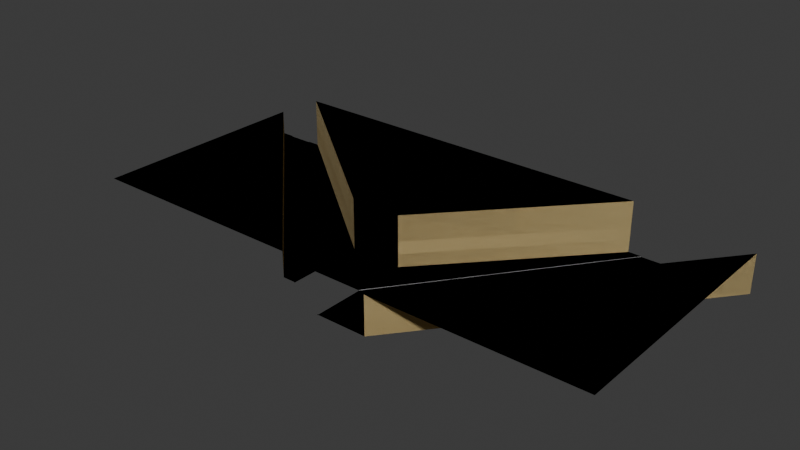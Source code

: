 # Source: capitan_moreno.blend  (saved by Blender 4.2.66; exported with 4.5.12 LTS)
import bpy
from mathutils import Matrix  # noqa: F401  (used for matrix-valued properties, if any)

bpy.ops.wm.read_factory_settings(use_empty=True)
scene = bpy.context.scene
scene.name = 'Scene'

# ---- collections
col_collection = bpy.data.collections.new('Collection'); scene.collection.children.link(col_collection)

# ---- materials (node trees are filled in below, after node groups)
mat_wall = bpy.data.materials.new('Wall')
mat_wall.use_backface_culling = True
mat_sidewalk = bpy.data.materials.new('Sidewalk')
mat_sidewalk.use_backface_culling = True
mat_road = bpy.data.materials.new('Road')
mat_road.use_backface_culling = True
mat_white = bpy.data.materials.new('White')
mat_white.use_backface_culling = True
mat_yellowish = bpy.data.materials.new('Yellowish')
mat_yellowish.use_backface_culling = True

# ---- material node trees
mat_wall.use_nodes = True; mat_wall.node_tree.nodes.clear()
_N = mat_wall.node_tree.nodes; _L = mat_wall.node_tree.links
n0 = _N.new('ShaderNodeBsdfPrincipled'); n0.name = 'Principled BSDF'; n0.location = (10, 300)
n0.inputs[2].default_value = 1.0
n1 = _N.new('ShaderNodeOutputMaterial'); n1.name = 'Material Output'; n1.location = (300, 300)
_L.new(n0.outputs[0], n1.inputs[0])
n1.is_active_output = True
mat_sidewalk.use_nodes = True; mat_sidewalk.node_tree.nodes.clear()
_N = mat_sidewalk.node_tree.nodes; _L = mat_sidewalk.node_tree.links
n0 = _N.new('ShaderNodeBsdfPrincipled'); n0.name = 'Principled BSDF'; n0.location = (10, 300)
n0.inputs[0].default_value = (0.521, 0.521, 0.521, 1.0)
n0.inputs[2].default_value = 1.0
n1 = _N.new('ShaderNodeOutputMaterial'); n1.name = 'Material Output'; n1.location = (300, 300)
_L.new(n0.outputs[0], n1.inputs[0])
n1.is_active_output = True
mat_road.use_nodes = True; mat_road.node_tree.nodes.clear()
_N = mat_road.node_tree.nodes; _L = mat_road.node_tree.links
n0 = _N.new('ShaderNodeBsdfPrincipled'); n0.name = 'Principled BSDF'; n0.location = (10, 300)
n0.inputs[0].default_value = (0.2159, 0.2159, 0.2159, 1.0)
n0.inputs[2].default_value = 1.0
n1 = _N.new('ShaderNodeOutputMaterial'); n1.name = 'Material Output'; n1.location = (300, 300)
_L.new(n0.outputs[0], n1.inputs[0])
n1.is_active_output = True
mat_white.use_nodes = True; mat_white.node_tree.nodes.clear()
_N = mat_white.node_tree.nodes; _L = mat_white.node_tree.links
n0 = _N.new('ShaderNodeBsdfPrincipled'); n0.name = 'Principled BSDF'; n0.location = (10, 300)
n0.inputs[0].default_value = (1.0, 1.0, 1.0, 1.0)
n0.inputs[2].default_value = 1.0
n1 = _N.new('ShaderNodeOutputMaterial'); n1.name = 'Material Output'; n1.location = (300, 300)
_L.new(n0.outputs[0], n1.inputs[0])
n1.is_active_output = True
mat_yellowish.use_nodes = True; mat_yellowish.node_tree.nodes.clear()
_N = mat_yellowish.node_tree.nodes; _L = mat_yellowish.node_tree.links
n0 = _N.new('ShaderNodeBsdfPrincipled'); n0.name = 'Principled BSDF'; n0.location = (10, 300)
n0.inputs[0].default_value = (0.6867, 0.5395, 0.2542, 1.0)
n0.inputs[2].default_value = 1.0
n1 = _N.new('ShaderNodeOutputMaterial'); n1.name = 'Material Output'; n1.location = (300, 300)
_L.new(n0.outputs[0], n1.inputs[0])
n1.is_active_output = True

# ---- world
world_world = bpy.data.worlds.new('World'); scene.world = world_world
world_world.use_nodes = True; world_world.node_tree.nodes.clear()
_N = world_world.node_tree.nodes; _L = world_world.node_tree.links
n0 = _N.new('ShaderNodeOutputWorld'); n0.name = 'World Output'; n0.location = (300, 300)
n1 = _N.new('ShaderNodeBackground'); n1.name = 'Background'; n1.location = (10, 300)
n1.inputs[0].default_value = (0.05088, 0.05088, 0.05088, 1.0)
_L.new(n1.outputs[0], n0.inputs[0])
n0.is_active_output = True
world_world.color = (0.05088, 0.05088, 0.05088)
world_world.sun_shadow_jitter_overblur = 0.0

# ---- meshes
me_plane = bpy.data.meshes.new('Plane')
me_plane.from_pydata([(-34.0, 32.0, 0.1), (26.0, 32.0, 0.1), (-4.0, -4.0, 0.0), (-4.0, 0.0, 0.0), (4.0, 0.0, 0.0), (4.0, 0.0, 0.1), (4.0, 8.0, 0.1), (-4.0, 8.0, 0.1), (-4.0, 0.0, 0.1), (-4.0, 8.0, 8.0), (-34.0, 32.0, 8.0), (26.0, 32.0, 8.0), (4.0, 8.0, 8.0), (28.0, 32.0, 0.0), (28.0, 32.0, 0.1), (-36.0, 32.0, 0.0), (-36.0, 32.0, 0.1), (-40.0, 32.0, 0.0), (4.0, -8.0, 0.0), (36.0, 32.0, 0.0), (4.0, -8.0, 0.1), (36.0, 32.0, 0.1), (12.0, -8.0, 0.1), (44.0, 32.0, 0.1), (-4.0, -4.0, 0.1), (-40.0, 32.0, 0.1), (-42.0, 32.0, 0.1), (-6.0, -4.0, 0.1), (12.0, -8.0, 6.1), (44.0, 32.0, 6.1), (44.0, -8.0, 6.1), (-42.0, 32.0, 4.1), (-6.0, -4.0, 4.1), (-42.0, -4.0, 4.1), (4.0, -4.0, 0.0), (32.0, 32.0, 0.0), (4.0, -4.1, 0.0), (32.1, 32.0, 0.0), (4.0, -3.9, 0.0), (31.9, 32.0, 0.0)], [], [(8, 5, 6, 7), (3, 4, 5, 8), (15, 17, 2, 3), (12, 11, 10, 9), (1, 11, 12, 6), (6, 12, 9, 7), (7, 9, 10, 0), (4, 13, 14, 5), (1, 6, 5, 14), (8, 16, 15, 3), (7, 0, 16, 8), (39, 13, 4, 38), (21, 20, 22, 23), (19, 18, 20, 21), (27, 24, 25, 26), (2, 17, 25, 24), (29, 28, 30), (23, 22, 28, 29), (32, 31, 33), (27, 26, 31, 32), (37, 35, 34, 36), (19, 37, 36, 18), (35, 39, 38, 34)])
me_plane.polygons.foreach_set('material_index', [1, 0, 2, 0, 4, 4, 4, 1, 1, 1, 1, 2, 1, 2, 1, 2, 1, 4, 1, 4, 3, 2, 3])
_uv = me_plane.uv_layers.new(name='UVMap')
_uv.uv.foreach_set('vector', [0.0, 0.5, 1.0, 0.5, 1.0, 1.0, 0.0, 1.0, 0.0, 0.0, 0.0, 0.0, 0.0, 0.0, 0.0, 0.0, 0.0, 0.0, 0.0, 0.0, 0.0, 0.0, 0.0, 0.0, 1.0, 1.0, 1.0, 1.0, 0.0, 1.0, 0.0, 1.0, 0.0, 0.0, 0.0, 0.0, 0.0, 0.0, 0.0, 0.0, 1.0, 1.0, 1.0, 1.0, 0.0, 1.0, 0.0, 1.0, 0.0, 0.0, 0.0, 0.0, 0.0, 0.0, 0.0, 0.0, 0.0, 0.0, 0.0, 0.0, 0.0, 0.0, 0.0, 0.0, 0.0, 0.0, 0.0, 0.0, 0.0, 0.0, 0.0, 0.0, 0.0, 0.0, 0.0, 0.0, 0.0, 0.0, 0.0, 0.0, 0.0, 0.0, 0.0, 0.0, 0.0, 0.0, 0.0, 0.0, 0.0, 0.0, 0.0, 0.0, 0.0, 0.0, 0.0, 0.0, 0.0, 0.0, 0.0, 0.0, 0.0, 0.0, 0.0, 0.0, 0.0, 0.0, 0.0, 0.0, 0.0, 0.0, 0.0, 0.0, 0.0, 0.0, 0.0, 0.0, 0.0, 0.0, 0.0, 0.0, 0.0, 0.0, 0.0, 0.0, 0.0, 0.0, 0.0, 0.0, 0.0, 0.0, 0.0, 0.0, 0.0, 0.0, 0.0, 0.0, 0.0, 0.0, 0.0, 0.0, 0.0, 0.0, 0.0, 0.0, 0.0, 0.0, 0.0, 0.0, 0.0, 0.0, 0.0, 0.0, 0.0, 0.0, 0.0, 0.0, 0.0, 0.0, 0.0, 0.0, 0.0, 0.0, 0.0, 0.0, 0.0, 0.0, 0.0, 0.0, 0.0, 0.0, 0.0, 0.0, 0.0, 0.0, 0.0, 0.0, 0.0, 0.0, 0.0, 0.0])
me_plane.materials.append(mat_wall)
me_plane.materials.append(mat_sidewalk)
me_plane.materials.append(mat_road)
me_plane.materials.append(mat_white)
me_plane.materials.append(mat_yellowish)
me_plane.update()
me_plane_001 = bpy.data.meshes.new('Plane.001')
me_plane_001.from_pydata([(-34.0, 32.0, 0.1), (26.0, 32.0, 0.1), (-4.0, -4.0, 0.0), (-4.0, 0.0, 0.0), (4.0, 0.0, 0.0), (4.0, 0.0, 0.1), (4.0, 8.0, 0.1), (-4.0, 8.0, 0.1), (-4.0, 0.0, 0.1), (-4.0, 8.0, 8.0), (-34.0, 32.0, 8.0), (26.0, 32.0, 8.0), (4.0, 8.0, 8.0), (28.0, 32.0, 0.0), (28.0, 32.0, 0.1), (-36.0, 32.0, 0.0), (-36.0, 32.0, 0.1), (-40.0, 32.0, 0.0), (4.0, -8.0, 0.0), (36.0, 32.0, 0.0), (4.0, -8.0, 0.1), (36.0, 32.0, 0.1), (12.0, -8.0, 0.1), (44.0, 32.0, 0.1), (-4.0, -4.0, 0.1), (-40.0, 32.0, 0.1), (-42.0, 32.0, 0.1), (-6.0, -4.0, 0.1), (12.0, -8.0, 6.1), (44.0, 32.0, 6.1), (44.0, -8.0, 6.1), (-42.0, 32.0, 4.1), (-6.0, -4.0, 4.1), (-42.0, -4.0, 4.1)], [], [(8, 5, 6, 7), (3, 4, 5, 8), (15, 17, 2, 3), (12, 11, 10, 9), (1, 11, 12, 6), (6, 12, 9, 7), (7, 9, 10, 0), (4, 13, 14, 5), (1, 6, 5, 14), (8, 16, 15, 3), (7, 0, 16, 8), (19, 13, 4, 18), (21, 20, 22, 23), (19, 18, 20, 21), (27, 24, 25, 26), (2, 17, 25, 24), (29, 28, 30), (23, 22, 28, 29), (32, 31, 33), (27, 26, 31, 32)])
me_plane_001.polygons.foreach_set('material_index', [1, 0, 2, 0, 4, 4, 4, 1, 1, 1, 1, 2, 1, 2, 1, 2, 1, 4, 1, 4])
_uv = me_plane_001.uv_layers.new(name='UVMap')
_uv.uv.foreach_set('vector', [0.0, 0.5, 1.0, 0.5, 1.0, 1.0, 0.0, 1.0, 0.0, 0.0, 0.0, 0.0, 0.0, 0.0, 0.0, 0.0, 0.0, 0.0, 0.0, 0.0, 0.0, 0.0, 0.0, 0.0, 1.0, 1.0, 1.0, 1.0, 0.0, 1.0, 0.0, 1.0, 0.0, 0.0, 0.0, 0.0, 0.0, 0.0, 0.0, 0.0, 1.0, 1.0, 1.0, 1.0, 0.0, 1.0, 0.0, 1.0, 0.0, 0.0, 0.0, 0.0, 0.0, 0.0, 0.0, 0.0, 0.0, 0.0, 0.0, 0.0, 0.0, 0.0, 0.0, 0.0, 0.0, 0.0, 0.0, 0.0, 0.0, 0.0, 0.0, 0.0, 0.0, 0.0, 0.0, 0.0, 0.0, 0.0, 0.0, 0.0, 0.0, 0.0, 0.0, 0.0, 0.0, 0.0, 0.0, 0.0, 0.0, 0.0, 0.0, 0.0, 0.0, 0.0, 0.0, 0.0, 0.0, 0.0, 0.0, 0.0, 0.0, 0.0, 0.0, 0.0, 0.0, 0.0, 0.0, 0.0, 0.0, 0.0, 0.0, 0.0, 0.0, 0.0, 0.0, 0.0, 0.0, 0.0, 0.0, 0.0, 0.0, 0.0, 0.0, 0.0, 0.0, 0.0, 0.0, 0.0, 0.0, 0.0, 0.0, 0.0, 0.0, 0.0, 0.0, 0.0, 0.0, 0.0, 0.0, 0.0, 0.0, 0.0, 0.0, 0.0, 0.0, 0.0, 0.0, 0.0, 0.0, 0.0, 0.0, 0.0, 0.0, 0.0, 0.0, 0.0])
me_plane_001.materials.append(mat_wall)
me_plane_001.materials.append(mat_sidewalk)
me_plane_001.materials.append(mat_road)
me_plane_001.materials.append(mat_white)
me_plane_001.materials.append(mat_yellowish)
me_plane_001.update()

# ---- objects
ob_plane = bpy.data.objects.new('Plane', me_plane)
ob_plane_colonly = bpy.data.objects.new('Plane-colonly', me_plane_001)

# ---- transforms, parenting, visibility, modifiers, constraints
ob_plane.location = (0.0, 0.0, 0.0)
ob_plane_colonly.location = (0.0, 0.0, 0.0)

# ---- collection membership
col_collection.objects.link(ob_plane)
col_collection.objects.link(ob_plane_colonly)

# ---- scene / render settings (as saved in the file)
scene.frame_start = 1; scene.frame_end = 250; scene.frame_set(1)
scene.render.engine = 'BLENDER_EEVEE_NEXT'
bpy.context.view_layer.update()

# ---- added for rendering (the .blend has no active camera and no usable light): camera, sun
cam_auto = bpy.data.cameras.new('AutoCamera')
cam_auto.lens = 50.0
cam_auto.sensor_width = 36.0
cam_auto.clip_end = 1545.56
ob_auto_camera = bpy.data.objects.new('AutoCamera', cam_auto)
scene.collection.objects.link(ob_auto_camera)
ob_auto_camera.location = (89.0666, -93.6799, 74.4533)
ob_auto_camera.rotation_euler = (1.09748, -7.21219e-08, 0.694738)
scene.camera = ob_auto_camera
light_auto_sun = bpy.data.lights.new('AutoSun', 'SUN')
light_auto_sun.energy = 3.0
light_auto_sun.angle = 0.0523599
ob_auto_sun = bpy.data.objects.new('AutoSun', light_auto_sun)
scene.collection.objects.link(ob_auto_sun)
ob_auto_sun.rotation_euler = (0.872665, 0.174533, 0.523599)
bpy.context.view_layer.update()
